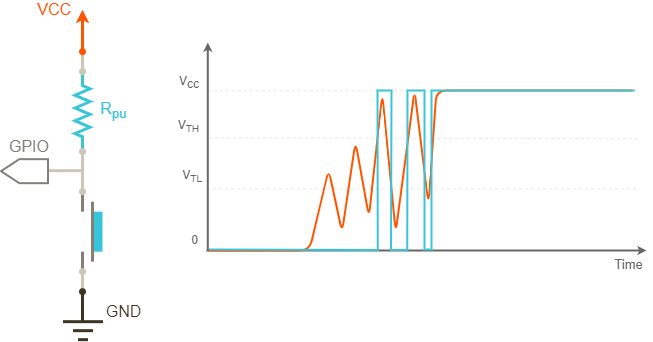

The diagram above was exported from draw.io. Its source (the exported page's mxGraphModel, read from the mxfile embedded in the PNG):
<mxGraphModel dx="460" dy="813" grid="0" gridSize="10" guides="0" tooltips="1" connect="0" arrows="0" fold="1" page="0" pageScale="1" pageWidth="827" pageHeight="1169" background="#ffffff" math="0" shadow="0">
  <root>
    <mxCell id="0" />
    <mxCell id="1" parent="0" />
    <mxCell id="314" value="" style="endArrow=none;html=1;strokeColor=#82807A;strokeWidth=3;fontSize=5;fontColor=#7e765e;endFill=0;endSize=6;startArrow=none;startFill=0;startSize=6;" parent="1" edge="1">
      <mxGeometry width="50" height="50" relative="1" as="geometry">
        <mxPoint x="155" y="281.1666666666667" as="sourcePoint" />
        <mxPoint x="155" y="301.1666666666667" as="targetPoint" />
      </mxGeometry>
    </mxCell>
    <mxCell id="315" value="" style="endArrow=none;html=1;strokeColor=#CCC6B6;strokeWidth=3;fontSize=5;fontColor=#7e765e;endFill=0;endSize=4;startArrow=oval;startFill=1;startSize=4;" parent="1" edge="1">
      <mxGeometry width="50" height="50" relative="1" as="geometry">
        <mxPoint x="155" y="301.1666666666667" as="sourcePoint" />
        <mxPoint x="155" y="321.1666666666667" as="targetPoint" />
      </mxGeometry>
    </mxCell>
    <mxCell id="316" value="" style="rounded=0;whiteSpace=wrap;html=1;fillColor=#38C5D8;strokeColor=none;" parent="1" vertex="1">
      <mxGeometry x="165" y="241.16666666666669" width="10" height="40" as="geometry" />
    </mxCell>
    <mxCell id="317" value="" style="verticalLabelPosition=bottom;shadow=0;dashed=0;align=center;fillColor=#ffffff;html=1;verticalAlign=top;strokeWidth=3;shape=mxgraph.electrical.resistors.resistor_2;fontSize=16;fontColor=#3C3521;strokeColor=#38C5D8;rotation=90;" parent="1" vertex="1">
      <mxGeometry x="115" y="133.16666666666669" width="80" height="15" as="geometry" />
    </mxCell>
    <mxCell id="318" value="" style="endArrow=oval;html=1;strokeColor=#CCC6B6;strokeWidth=3;fontSize=5;fontColor=#7e765e;endFill=1;endSize=4;startSize=4;" parent="1" edge="1">
      <mxGeometry width="50" height="50" relative="1" as="geometry">
        <mxPoint x="155" y="81.16666666666669" as="sourcePoint" />
        <mxPoint x="155" y="101.16666666666669" as="targetPoint" />
      </mxGeometry>
    </mxCell>
    <mxCell id="319" value="" style="endArrow=none;html=1;strokeColor=#3C3521;strokeWidth=3;fontSize=5;fontColor=#7e765e;endFill=0;endSize=4;startArrow=oval;startFill=1;startSize=4;" parent="1" edge="1">
      <mxGeometry width="50" height="50" relative="1" as="geometry">
        <mxPoint x="155" y="321.1666666666667" as="sourcePoint" />
        <mxPoint x="155" y="351.1666666666667" as="targetPoint" />
      </mxGeometry>
    </mxCell>
    <mxCell id="320" value="GND" style="endArrow=none;html=1;strokeColor=#3C3521;strokeWidth=3;fontSize=16;fontColor=#3C3521;endFill=0;endSize=6;startArrow=none;startFill=0;" parent="1" edge="1">
      <mxGeometry x="1" y="22" width="50" height="50" relative="1" as="geometry">
        <mxPoint x="135.5" y="351.1666666666667" as="sourcePoint" />
        <mxPoint x="175.5" y="351.1666666666667" as="targetPoint" />
        <mxPoint x="20" y="12" as="offset" />
      </mxGeometry>
    </mxCell>
    <mxCell id="321" value="" style="endArrow=none;html=1;strokeColor=#3C3521;strokeWidth=3;fontSize=5;fontColor=#7e765e;endFill=0;endSize=6;startArrow=none;startFill=0;" parent="1" edge="1">
      <mxGeometry width="50" height="50" relative="1" as="geometry">
        <mxPoint x="145.5" y="360.1666666666667" as="sourcePoint" />
        <mxPoint x="165.5" y="360.1666666666667" as="targetPoint" />
      </mxGeometry>
    </mxCell>
    <mxCell id="322" value="" style="endArrow=none;html=1;strokeColor=#3C3521;strokeWidth=3;fontSize=5;fontColor=#7e765e;endFill=0;endSize=6;startArrow=none;startFill=0;" parent="1" edge="1">
      <mxGeometry width="50" height="50" relative="1" as="geometry">
        <mxPoint x="150.5" y="369.1666666666667" as="sourcePoint" />
        <mxPoint x="160.5" y="369.1666666666667" as="targetPoint" />
      </mxGeometry>
    </mxCell>
    <mxCell id="323" value="R&lt;sub&gt;pu&lt;/sub&gt;" style="rounded=0;whiteSpace=wrap;html=1;strokeColor=none;strokeWidth=3;fontSize=16;fontColor=#38C5D8;fillColor=none;" parent="1" vertex="1">
      <mxGeometry x="175" y="133.66666666666669" width="23" height="10" as="geometry" />
    </mxCell>
    <mxCell id="324" value="VCC" style="endArrow=classic;html=1;strokeColor=#FF5400;strokeWidth=3;fontSize=16;fontColor=#FF5400;endFill=1;align=right;startArrow=oval;startFill=1;endSize=4;startSize=4;" parent="1" edge="1">
      <mxGeometry x="1" y="10" width="50" height="50" relative="1" as="geometry">
        <mxPoint x="155" y="81.16666666666669" as="sourcePoint" />
        <mxPoint x="155" y="39.166666666666686" as="targetPoint" />
        <mxPoint as="offset" />
      </mxGeometry>
    </mxCell>
    <mxCell id="325" value="" style="endArrow=none;html=1;strokeColor=#82807A;strokeWidth=3;fontSize=5;fontColor=#7e765e;endFill=0;endSize=6;startArrow=none;startFill=0;" parent="1" edge="1">
      <mxGeometry width="50" height="50" relative="1" as="geometry">
        <mxPoint x="165" y="231.16666666666669" as="sourcePoint" />
        <mxPoint x="165" y="291.1666666666667" as="targetPoint" />
      </mxGeometry>
    </mxCell>
    <mxCell id="326" value="" style="endArrow=none;html=1;strokeColor=#82807A;strokeWidth=3;fontSize=5;fontColor=#7e765e;endFill=0;endSize=6;startArrow=none;startFill=0;startSize=6;" parent="1" edge="1">
      <mxGeometry width="50" height="50" relative="1" as="geometry">
        <mxPoint x="155" y="241.16666666666669" as="sourcePoint" />
        <mxPoint x="155" y="221.16666666666669" as="targetPoint" />
      </mxGeometry>
    </mxCell>
    <mxCell id="327" value="" style="endArrow=oval;html=1;strokeColor=#CCC6B6;strokeWidth=3;fontSize=5;fontColor=#7e765e;endFill=1;endSize=4;startArrow=oval;startFill=1;startSize=4;" parent="1" edge="1">
      <mxGeometry width="50" height="50" relative="1" as="geometry">
        <mxPoint x="155" y="181.16666666666669" as="sourcePoint" />
        <mxPoint x="155" y="221.16666666666669" as="targetPoint" />
      </mxGeometry>
    </mxCell>
    <mxCell id="344" value="" style="endArrow=none;html=1;strokeColor=#CCC6B6;strokeWidth=3;fontSize=5;fontColor=#7e765e;endFill=0;endSize=4;startArrow=none;startFill=0;startSize=4;" parent="1" edge="1">
      <mxGeometry width="50" height="50" relative="1" as="geometry">
        <mxPoint x="105" y="200.16666666666669" as="sourcePoint" />
        <mxPoint x="155" y="200.16666666666669" as="targetPoint" />
      </mxGeometry>
    </mxCell>
    <mxCell id="345" value="&lt;div style=&quot;text-align: left&quot;&gt;&lt;br&gt;&lt;/div&gt;" style="shape=offPageConnector;whiteSpace=wrap;html=1;rotation=90;strokeWidth=2;strokeColor=#82807A;size=0.3888888888888889;fontColor=#38C5D8;align=left;comic=0;fillColor=#ffffff;rounded=0;" parent="1" vertex="1">
      <mxGeometry x="85" y="177.16666666666669" width="24" height="47" as="geometry" />
    </mxCell>
    <mxCell id="346" value="&lt;div style=&quot;text-align: center ; font-size: 16px&quot;&gt;GPIO&lt;/div&gt;" style="rounded=0;whiteSpace=wrap;html=1;strokeColor=none;strokeWidth=2;fillColor=none;fontColor=#82807A;align=left;fontSize=16;" parent="1" vertex="1">
      <mxGeometry x="80" y="160.16666666666669" width="40" height="31" as="geometry" />
    </mxCell>
    <mxCell id="354" value="" style="endArrow=none;dashed=1;html=1;strokeColor=#EBE7DC;strokeWidth=1;fontSize=12;" parent="1" edge="1">
      <mxGeometry width="50" height="50" relative="1" as="geometry">
        <mxPoint x="279.6142857142857" y="218.3163636363636" as="sourcePoint" />
        <mxPoint x="710" y="218.3163636363636" as="targetPoint" />
      </mxGeometry>
    </mxCell>
    <mxCell id="355" value="" style="endArrow=none;dashed=1;html=1;strokeColor=#EBE7DC;strokeWidth=1;fontSize=12;" parent="1" edge="1">
      <mxGeometry width="50" height="50" relative="1" as="geometry">
        <mxPoint x="281.62857142857143" y="167.44363636363636" as="sourcePoint" />
        <mxPoint x="710" y="168.21090909090907" as="targetPoint" />
      </mxGeometry>
    </mxCell>
    <mxCell id="272" value="" style="endArrow=none;dashed=1;html=1;labelBackgroundColor=none;strokeColor=#EBE7DC;strokeWidth=1;fontSize=12;fontColor=#c00e04;align=center;" parent="1" edge="1">
      <mxGeometry width="50" height="50" relative="1" as="geometry">
        <mxPoint x="709.5" y="120.20909090909092" as="sourcePoint" />
        <mxPoint x="279.7857142857143" y="120.20909090909092" as="targetPoint" />
      </mxGeometry>
    </mxCell>
    <mxCell id="259" value="&lt;font style=&quot;font-size: 13px&quot;&gt;Time&lt;/font&gt;" style="endArrow=classic;html=1;strokeColor=#666666;fontSize=10;fontColor=#666666;align=center;verticalAlign=top;endSize=3;startSize=3;strokeWidth=2;" parent="1" edge="1">
      <mxGeometry x="0.9167" width="50" height="50" relative="1" as="geometry">
        <mxPoint x="279" y="280" as="sourcePoint" />
        <mxPoint x="719" y="280" as="targetPoint" />
        <mxPoint as="offset" />
      </mxGeometry>
    </mxCell>
    <mxCell id="273" value="V&lt;sub style=&quot;font-size: 12px;&quot;&gt;cc&lt;/sub&gt;" style="rounded=0;whiteSpace=wrap;html=1;dashed=1;strokeColor=none;fillColor=none;fontSize=12;fontColor=#666666;align=right;" parent="1" vertex="1">
      <mxGeometry x="240" y="100.69090909090909" width="33.57142857142858" height="23.018181818181816" as="geometry" />
    </mxCell>
    <mxCell id="274" value="0&lt;br style=&quot;font-size: 12px;&quot;&gt;" style="rounded=0;whiteSpace=wrap;html=1;dashed=1;strokeColor=none;fillColor=none;fontSize=12;fontColor=#666666;align=right;" parent="1" vertex="1">
      <mxGeometry x="253.42857142857142" y="257.9818181818182" width="20.142857142857142" height="23.018181818181816" as="geometry" />
    </mxCell>
    <mxCell id="312" value="" style="endArrow=none;html=1;strokeColor=#FF5400;strokeWidth=2;" parent="1" edge="1">
      <mxGeometry width="50" height="50" relative="1" as="geometry">
        <mxPoint x="281" y="280" as="sourcePoint" />
        <mxPoint x="704" y="120" as="targetPoint" />
        <Array as="points">
          <mxPoint x="382" y="280" />
          <mxPoint x="401.1428571428571" y="198.90181818181816" />
          <mxPoint x="414.57142857142856" y="261.81818181818176" />
          <mxPoint x="428" y="171.27999999999997" />
          <mxPoint x="441.42857142857144" y="246.47272727272727" />
          <mxPoint x="454.8571428571429" y="123.70909090909092" />
          <mxPoint x="468.28571428571433" y="261.81818181818176" />
          <mxPoint x="487" y="120" />
          <mxPoint x="501" y="233" />
          <mxPoint x="509" y="120" />
        </Array>
      </mxGeometry>
    </mxCell>
    <mxCell id="151" value="" style="endArrow=classic;html=1;strokeColor=#666666;fontSize=10;fontColor=#666666;align=right;verticalAlign=bottom;endSize=3;startSize=3;strokeWidth=2;" parent="1" edge="1">
      <mxGeometry x="0.925" y="40" width="50" height="50" relative="1" as="geometry">
        <mxPoint x="280.2857142857143" y="279.27363636363634" as="sourcePoint" />
        <mxPoint x="280.2857142857143" y="72.11" as="targetPoint" />
        <mxPoint x="1" as="offset" />
      </mxGeometry>
    </mxCell>
    <mxCell id="356" value="V&lt;sub&gt;&lt;font style=&quot;font-size: 10px&quot;&gt;TH&lt;/font&gt;&lt;/sub&gt;" style="rounded=0;whiteSpace=wrap;html=1;dashed=1;strokeColor=none;fillColor=none;fontSize=12;fontColor=#666666;align=right;" parent="1" vertex="1">
      <mxGeometry x="240" y="144.42545454545456" width="33.57142857142858" height="23.018181818181816" as="geometry" />
    </mxCell>
    <mxCell id="357" value="V&lt;sub&gt;&lt;font style=&quot;font-size: 10px&quot;&gt;TL&lt;/font&gt;&lt;/sub&gt;" style="rounded=0;whiteSpace=wrap;html=1;dashed=1;strokeColor=none;fillColor=none;fontSize=12;fontColor=#666666;align=right;" parent="1" vertex="1">
      <mxGeometry x="243.35714285714286" y="194.29818181818183" width="33.57142857142858" height="23.018181818181816" as="geometry" />
    </mxCell>
    <mxCell id="358" value="" style="endArrow=none;html=1;strokeColor=#38C5D8;strokeWidth=2;fontSize=12;shadow=0;comic=0;jumpSize=5;rounded=0;" parent="1" edge="1">
      <mxGeometry width="50" height="50" relative="1" as="geometry">
        <mxPoint x="707" y="120" as="sourcePoint" />
        <mxPoint x="282" y="279" as="targetPoint" />
        <Array as="points">
          <mxPoint x="504" y="120" />
          <mxPoint x="504" y="279" />
          <mxPoint x="497" y="279" />
          <mxPoint x="497" y="120" />
          <mxPoint x="480" y="120" />
          <mxPoint x="479.7" y="279.3963636363636" />
          <mxPoint x="463.5857142857143" y="279.3963636363636" />
          <mxPoint x="464" y="120" />
          <mxPoint x="450" y="120" />
          <mxPoint x="450.15714285714284" y="279.3963636363636" />
        </Array>
      </mxGeometry>
    </mxCell>
  </root>
</mxGraphModel>